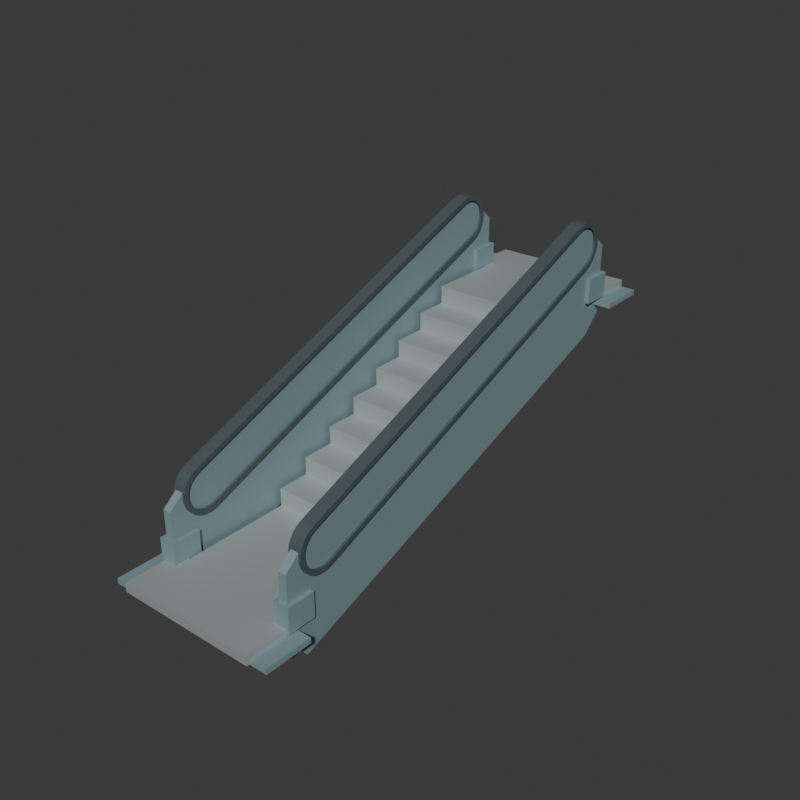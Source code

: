 # Source: source.blend  (saved by Blender 4.3.34; exported with 4.5.12 LTS)
import bpy
from mathutils import Matrix  # noqa: F401  (used for matrix-valued properties, if any)

bpy.ops.wm.read_factory_settings(use_empty=True)
scene = bpy.context.scene
scene.name = 'Scene'

# ---- collections
col_collection = bpy.data.collections.new('Collection'); scene.collection.children.link(col_collection)

# ---- materials (node trees are filled in below, after node groups)
mat_stepandenddeckmetal = bpy.data.materials.new('StepAndEndDeckMetal')
mat_stepandenddeckmetal.diffuse_color = (0.47, 0.51, 0.51, 1.0)
mat_opaquebalustradeblue = bpy.data.materials.new('OpaqueBalustradeBlue')
mat_opaquebalustradeblue.diffuse_color = (0.24, 0.36, 0.39, 1.0)
mat_wholeloophandraildark = bpy.data.materials.new('WholeLoopHandrailDark')
mat_wholeloophandraildark.diffuse_color = (0.075, 0.105, 0.11, 1.0)

# ---- material node trees
mat_stepandenddeckmetal.use_nodes = True; mat_stepandenddeckmetal.node_tree.nodes.clear()
_N = mat_stepandenddeckmetal.node_tree.nodes; _L = mat_stepandenddeckmetal.node_tree.links
n0 = _N.new('ShaderNodeBsdfPrincipled'); n0.name = 'Principled BSDF'; n0.location = (10, 300)
n0.inputs[0].default_value = (0.47, 0.51, 0.51, 1.0)
n0.inputs[1].default_value = 0.48
n0.inputs[2].default_value = 0.63
n1 = _N.new('ShaderNodeOutputMaterial'); n1.name = 'Material Output'; n1.location = (300, 300)
_L.new(n0.outputs[0], n1.inputs[0])
n1.is_active_output = True
mat_opaquebalustradeblue.use_nodes = True; mat_opaquebalustradeblue.node_tree.nodes.clear()
_N = mat_opaquebalustradeblue.node_tree.nodes; _L = mat_opaquebalustradeblue.node_tree.links
n0 = _N.new('ShaderNodeBsdfPrincipled'); n0.name = 'Principled BSDF'; n0.location = (10, 300)
n0.inputs[0].default_value = (0.24, 0.36, 0.39, 1.0)
n0.inputs[1].default_value = 0.25
n0.inputs[2].default_value = 0.67
n1 = _N.new('ShaderNodeOutputMaterial'); n1.name = 'Material Output'; n1.location = (300, 300)
_L.new(n0.outputs[0], n1.inputs[0])
n1.is_active_output = True
mat_wholeloophandraildark.use_nodes = True; mat_wholeloophandraildark.node_tree.nodes.clear()
_N = mat_wholeloophandraildark.node_tree.nodes; _L = mat_wholeloophandraildark.node_tree.links
n0 = _N.new('ShaderNodeBsdfPrincipled'); n0.name = 'Principled BSDF'; n0.location = (10, 300)
n0.inputs[0].default_value = (0.075, 0.105, 0.11, 1.0)
n0.inputs[1].default_value = 0.12
n0.inputs[2].default_value = 0.72
n1 = _N.new('ShaderNodeOutputMaterial'); n1.name = 'Material Output'; n1.location = (300, 300)
_L.new(n0.outputs[0], n1.inputs[0])
n1.is_active_output = True

# ---- world
world_world = bpy.data.worlds.new('World'); scene.world = world_world
world_world.use_nodes = True; world_world.node_tree.nodes.clear()
_N = world_world.node_tree.nodes; _L = world_world.node_tree.links
n0 = _N.new('ShaderNodeOutputWorld'); n0.name = 'World Output'; n0.location = (300, 300)
n1 = _N.new('ShaderNodeBackground'); n1.name = 'Background'; n1.location = (10, 300)
n1.inputs[0].default_value = (0.05088, 0.05088, 0.05088, 1.0)
_L.new(n1.outputs[0], n0.inputs[0])
n0.is_active_output = True
world_world.color = (0.05088, 0.05088, 0.05088)
world_world.sun_shadow_jitter_overblur = 0.0

# ---- meshes
me_wholecontinuoussteppedflightandreturnbeltmesh = bpy.data.meshes.new('WholeContinuousSteppedFlightAndReturnBeltMesh')
me_wholecontinuoussteppedflightandreturnbeltmesh.from_pydata([(-0.48, -1.75, 0.41), (-0.48, -1.12, 0.41), (-0.48, -0.84, 0.41), (-0.48, -0.84, 0.56), (-0.48, -0.56, 0.56), (-0.48, -0.56, 0.71), (-0.48, -0.28, 0.71), (-0.48, -0.28, 0.86), (-0.48, 0.0, 0.86), (-0.48, 0.0, 1.01), (-0.48, 0.28, 1.01), (-0.48, 0.28, 1.16), (-0.48, 0.56, 1.16), (-0.48, 0.56, 1.31), (-0.48, 0.84, 1.31), (-0.48, 0.84, 1.46), (-0.48, 1.12, 1.46), (-0.48, 1.12, 1.61), (-0.48, 1.75, 1.61), (-0.48, 1.86, 1.53), (-0.48, 1.9, 1.38), (-0.48, 1.83, 1.26), (-0.48, 1.7, 1.2), (-0.48, -1.7, 0.0), (-0.48, -1.83, 0.06), (-0.48, -1.9, 0.18), (-0.48, -1.86, 0.33), (0.48, -1.75, 0.41), (0.48, -1.12, 0.41), (0.48, -0.84, 0.41), (0.48, -0.84, 0.56), (0.48, -0.56, 0.56), (0.48, -0.56, 0.71), (0.48, -0.28, 0.71), (0.48, -0.28, 0.86), (0.48, 0.0, 0.86), (0.48, 0.0, 1.01), (0.48, 0.28, 1.01), (0.48, 0.28, 1.16), (0.48, 0.56, 1.16), (0.48, 0.56, 1.31), (0.48, 0.84, 1.31), (0.48, 0.84, 1.46), (0.48, 1.12, 1.46), (0.48, 1.12, 1.61), (0.48, 1.75, 1.61), (0.48, 1.86, 1.53), (0.48, 1.9, 1.38), (0.48, 1.83, 1.26), (0.48, 1.7, 1.2), (0.48, -1.7, 0.0), (0.48, -1.83, 0.06), (0.48, -1.9, 0.18), (0.48, -1.86, 0.33), (-0.48, -1.739, 0.375), (-0.48, -1.12, 0.375), (-0.48, -0.805, 0.375), (-0.48, -0.805, 0.525), (-0.48, -0.525, 0.525), (-0.48, -0.525, 0.675), (-0.48, -0.245, 0.675), (-0.48, -0.245, 0.825), (-0.48, 0.035, 0.825), (-0.48, 0.035, 0.975), (-0.48, 0.315, 0.975), (-0.48, 0.315, 1.125), (-0.48, 0.595, 1.125), (-0.48, 0.595, 1.275), (-0.48, 0.875, 1.275), (-0.48, 0.875, 1.425), (-0.48, 1.155, 1.425), (-0.48, 1.155, 1.575), (-0.48, 1.739, 1.575), (-0.48, 1.829, 1.509), (-0.48, 1.862, 1.385), (-0.48, 1.805, 1.287), (-0.48, 1.687, 1.232), (-0.48, -1.698, 0.03774), (-0.48, -1.805, 0.08716), (-0.48, -1.862, 0.1851), (-0.48, -1.829, 0.309), (0.48, -1.739, 0.375), (0.48, -1.12, 0.375), (0.48, -0.805, 0.375), (0.48, -0.805, 0.525), (0.48, -0.525, 0.525), (0.48, -0.525, 0.675), (0.48, -0.245, 0.675), (0.48, -0.245, 0.825), (0.48, 0.035, 0.825), (0.48, 0.035, 0.975), (0.48, 0.315, 0.975), (0.48, 0.315, 1.125), (0.48, 0.595, 1.125), (0.48, 0.595, 1.275), (0.48, 0.875, 1.275), (0.48, 0.875, 1.425), (0.48, 1.155, 1.425), (0.48, 1.155, 1.575), (0.48, 1.739, 1.575), (0.48, 1.829, 1.509), (0.48, 1.862, 1.385), (0.48, 1.805, 1.287), (0.48, 1.687, 1.232), (0.48, -1.698, 0.03774), (0.48, -1.805, 0.08716), (0.48, -1.862, 0.1851), (0.48, -1.829, 0.309)], [], [(0, 28, 1), (0, 27, 28), (54, 82, 81), (54, 55, 82), (0, 55, 54), (0, 1, 55), (27, 82, 28), (27, 81, 82), (1, 29, 2), (1, 28, 29), (55, 83, 82), (55, 56, 83), (1, 56, 55), (1, 2, 56), (28, 83, 29), (28, 82, 83), (2, 30, 3), (2, 29, 30), (56, 84, 83), (56, 57, 84), (2, 57, 56), (2, 3, 57), (29, 84, 30), (29, 83, 84), (3, 31, 4), (3, 30, 31), (57, 85, 84), (57, 58, 85), (3, 58, 57), (3, 4, 58), (30, 85, 31), (30, 84, 85), (4, 32, 5), (4, 31, 32), (58, 86, 85), (58, 59, 86), (4, 59, 58), (4, 5, 59), (31, 86, 32), (31, 85, 86), (5, 33, 6), (5, 32, 33), (59, 87, 86), (59, 60, 87), (5, 60, 59), (5, 6, 60), (32, 87, 33), (32, 86, 87), (6, 34, 7), (6, 33, 34), (60, 88, 87), (60, 61, 88), (6, 61, 60), (6, 7, 61), (33, 88, 34), (33, 87, 88), (7, 35, 8), (7, 34, 35), (61, 89, 88), (61, 62, 89), (7, 62, 61), (7, 8, 62), (34, 89, 35), (34, 88, 89), (8, 36, 9), (8, 35, 36), (62, 90, 89), (62, 63, 90), (8, 63, 62), (8, 9, 63), (35, 90, 36), (35, 89, 90), (9, 37, 10), (9, 36, 37), (63, 91, 90), (63, 64, 91), (9, 64, 63), (9, 10, 64), (36, 91, 37), (36, 90, 91), (10, 38, 11), (10, 37, 38), (64, 92, 91), (64, 65, 92), (10, 65, 64), (10, 11, 65), (37, 92, 38), (37, 91, 92), (11, 39, 12), (11, 38, 39), (65, 93, 92), (65, 66, 93), (11, 66, 65), (11, 12, 66), (38, 93, 39), (38, 92, 93), (12, 40, 13), (12, 39, 40), (66, 94, 93), (66, 67, 94), (12, 67, 66), (12, 13, 67), (39, 94, 40), (39, 93, 94), (13, 41, 14), (13, 40, 41), (67, 95, 94), (67, 68, 95), (13, 68, 67), (13, 14, 68), (40, 95, 41), (40, 94, 95), (14, 42, 15), (14, 41, 42), (68, 96, 95), (68, 69, 96), (14, 69, 68), (14, 15, 69), (41, 96, 42), (41, 95, 96), (15, 43, 16), (15, 42, 43), (69, 97, 96), (69, 70, 97), (15, 70, 69), (15, 16, 70), (42, 97, 43), (42, 96, 97), (16, 44, 17), (16, 43, 44), (70, 98, 97), (70, 71, 98), (16, 71, 70), (16, 17, 71), (43, 98, 44), (43, 97, 98), (17, 45, 18), (17, 44, 45), (71, 99, 98), (71, 72, 99), (17, 72, 71), (17, 18, 72), (44, 99, 45), (44, 98, 99), (18, 46, 19), (18, 45, 46), (72, 100, 99), (72, 73, 100), (18, 73, 72), (18, 19, 73), (45, 100, 46), (45, 99, 100), (19, 47, 20), (19, 46, 47), (73, 101, 100), (73, 74, 101), (19, 74, 73), (19, 20, 74), (46, 101, 47), (46, 100, 101), (20, 48, 21), (20, 47, 48), (74, 102, 101), (74, 75, 102), (20, 75, 74), (20, 21, 75), (47, 102, 48), (47, 101, 102), (21, 49, 22), (21, 48, 49), (75, 103, 102), (75, 76, 103), (21, 76, 75), (21, 22, 76), (48, 103, 49), (48, 102, 103), (22, 50, 23), (22, 49, 50), (76, 104, 103), (76, 77, 104), (22, 77, 76), (22, 23, 77), (49, 104, 50), (49, 103, 104), (23, 51, 24), (23, 50, 51), (77, 105, 104), (77, 78, 105), (23, 78, 77), (23, 24, 78), (50, 105, 51), (50, 104, 105), (24, 52, 25), (24, 51, 52), (78, 106, 105), (78, 79, 106), (24, 79, 78), (24, 25, 79), (51, 106, 52), (51, 105, 106), (25, 53, 26), (25, 52, 53), (79, 107, 106), (79, 80, 107), (25, 80, 79), (25, 26, 80), (52, 107, 53), (52, 106, 107), (26, 27, 0), (26, 53, 27), (80, 81, 107), (80, 54, 81), (26, 54, 80), (26, 0, 54), (53, 81, 27), (53, 107, 81)])
me_wholecontinuoussteppedflightandreturnbeltmesh.materials.append(mat_stepandenddeckmetal)
me_wholecontinuoussteppedflightandreturnbeltmesh.materials.append(mat_opaquebalustradeblue)
me_wholecontinuoussteppedflightandreturnbeltmesh.materials.append(mat_wholeloophandraildark)
me_wholecontinuoussteppedflightandreturnbeltmesh.update()
me_wholestationarylowerlandingmesh = bpy.data.meshes.new('WholeStationaryLowerLandingMesh')
me_wholestationarylowerlandingmesh.from_pydata([(-0.6, -2.22, 0.335), (0.6, -2.22, 0.335), (-0.6, -1.75, 0.335), (0.6, -1.75, 0.335), (-0.6, -2.22, 0.41), (0.6, -2.22, 0.41), (-0.6, -1.75, 0.41), (0.6, -1.75, 0.41)], [], [(0, 2, 3), (0, 3, 1), (4, 5, 7), (4, 7, 6), (0, 1, 5), (0, 5, 4), (2, 6, 7), (2, 7, 3), (0, 4, 6), (0, 6, 2), (1, 3, 7), (1, 7, 5)])
me_wholestationarylowerlandingmesh.materials.append(mat_stepandenddeckmetal)
me_wholestationarylowerlandingmesh.materials.append(mat_opaquebalustradeblue)
me_wholestationarylowerlandingmesh.materials.append(mat_wholeloophandraildark)
me_wholestationarylowerlandingmesh.update()
me_lowerlandingmountingflange__1mesh = bpy.data.meshes.new('LowerLandingMountingFlange_-1Mesh')
me_lowerlandingmountingflange__1mesh.from_pydata([(-0.74, -2.185, 0.32), (-0.58, -2.185, 0.32), (-0.74, -1.785, 0.32), (-0.58, -1.785, 0.32), (-0.74, -2.185, 0.365), (-0.58, -2.185, 0.365), (-0.74, -1.785, 0.365), (-0.58, -1.785, 0.365)], [], [(0, 2, 3), (0, 3, 1), (4, 5, 7), (4, 7, 6), (0, 1, 5), (0, 5, 4), (2, 6, 7), (2, 7, 3), (0, 4, 6), (0, 6, 2), (1, 3, 7), (1, 7, 5)])
me_lowerlandingmountingflange__1mesh.polygons.foreach_set('material_index', [1, 1, 1, 1, 1, 1, 1, 1, 1, 1, 1, 1])
me_lowerlandingmountingflange__1mesh.materials.append(mat_stepandenddeckmetal)
me_lowerlandingmountingflange__1mesh.materials.append(mat_opaquebalustradeblue)
me_lowerlandingmountingflange__1mesh.materials.append(mat_wholeloophandraildark)
me_lowerlandingmountingflange__1mesh.update()
me_lowerlandingmountingflange_1mesh = bpy.data.meshes.new('LowerLandingMountingFlange_1Mesh')
me_lowerlandingmountingflange_1mesh.from_pydata([(0.58, -2.185, 0.32), (0.74, -2.185, 0.32), (0.58, -1.785, 0.32), (0.74, -1.785, 0.32), (0.58, -2.185, 0.365), (0.74, -2.185, 0.365), (0.58, -1.785, 0.365), (0.74, -1.785, 0.365)], [], [(0, 2, 3), (0, 3, 1), (4, 5, 7), (4, 7, 6), (0, 1, 5), (0, 5, 4), (2, 6, 7), (2, 7, 3), (0, 4, 6), (0, 6, 2), (1, 3, 7), (1, 7, 5)])
me_lowerlandingmountingflange_1mesh.polygons.foreach_set('material_index', [1, 1, 1, 1, 1, 1, 1, 1, 1, 1, 1, 1])
me_lowerlandingmountingflange_1mesh.materials.append(mat_stepandenddeckmetal)
me_lowerlandingmountingflange_1mesh.materials.append(mat_opaquebalustradeblue)
me_lowerlandingmountingflange_1mesh.materials.append(mat_wholeloophandraildark)
me_lowerlandingmountingflange_1mesh.update()
me_wholestationaryupperlandingmesh = bpy.data.meshes.new('WholeStationaryUpperLandingMesh')
me_wholestationaryupperlandingmesh.from_pydata([(-0.6, 1.75, 1.535), (0.6, 1.75, 1.535), (-0.6, 2.22, 1.535), (0.6, 2.22, 1.535), (-0.6, 1.75, 1.61), (0.6, 1.75, 1.61), (-0.6, 2.22, 1.61), (0.6, 2.22, 1.61)], [], [(0, 2, 3), (0, 3, 1), (4, 5, 7), (4, 7, 6), (0, 1, 5), (0, 5, 4), (2, 6, 7), (2, 7, 3), (0, 4, 6), (0, 6, 2), (1, 3, 7), (1, 7, 5)])
me_wholestationaryupperlandingmesh.materials.append(mat_stepandenddeckmetal)
me_wholestationaryupperlandingmesh.materials.append(mat_opaquebalustradeblue)
me_wholestationaryupperlandingmesh.materials.append(mat_wholeloophandraildark)
me_wholestationaryupperlandingmesh.update()
me_upperlandingmountingflange__1mesh = bpy.data.meshes.new('UpperLandingMountingFlange_-1Mesh')
me_upperlandingmountingflange__1mesh.from_pydata([(-0.74, 1.785, 1.52), (-0.58, 1.785, 1.52), (-0.74, 2.185, 1.52), (-0.58, 2.185, 1.52), (-0.74, 1.785, 1.565), (-0.58, 1.785, 1.565), (-0.74, 2.185, 1.565), (-0.58, 2.185, 1.565)], [], [(0, 2, 3), (0, 3, 1), (4, 5, 7), (4, 7, 6), (0, 1, 5), (0, 5, 4), (2, 6, 7), (2, 7, 3), (0, 4, 6), (0, 6, 2), (1, 3, 7), (1, 7, 5)])
me_upperlandingmountingflange__1mesh.polygons.foreach_set('material_index', [1, 1, 1, 1, 1, 1, 1, 1, 1, 1, 1, 1])
me_upperlandingmountingflange__1mesh.materials.append(mat_stepandenddeckmetal)
me_upperlandingmountingflange__1mesh.materials.append(mat_opaquebalustradeblue)
me_upperlandingmountingflange__1mesh.materials.append(mat_wholeloophandraildark)
me_upperlandingmountingflange__1mesh.update()
me_upperlandingmountingflange_1mesh = bpy.data.meshes.new('UpperLandingMountingFlange_1Mesh')
me_upperlandingmountingflange_1mesh.from_pydata([(0.58, 1.785, 1.52), (0.74, 1.785, 1.52), (0.58, 2.185, 1.52), (0.74, 2.185, 1.52), (0.58, 1.785, 1.565), (0.74, 1.785, 1.565), (0.58, 2.185, 1.565), (0.74, 2.185, 1.565)], [], [(0, 2, 3), (0, 3, 1), (4, 5, 7), (4, 7, 6), (0, 1, 5), (0, 5, 4), (2, 6, 7), (2, 7, 3), (0, 4, 6), (0, 6, 2), (1, 3, 7), (1, 7, 5)])
me_upperlandingmountingflange_1mesh.polygons.foreach_set('material_index', [1, 1, 1, 1, 1, 1, 1, 1, 1, 1, 1, 1])
me_upperlandingmountingflange_1mesh.materials.append(mat_stepandenddeckmetal)
me_upperlandingmountingflange_1mesh.materials.append(mat_opaquebalustradeblue)
me_upperlandingmountingflange_1mesh.materials.append(mat_wholeloophandraildark)
me_upperlandingmountingflange_1mesh.update()
me_wholeopaquebalustrade__1mesh = bpy.data.meshes.new('WholeOpaqueBalustrade_-1Mesh')
me_wholeopaquebalustrade__1mesh.from_pydata([(-0.595, -1.68, 0.08), (-0.595, 1.68, 1.28), (-0.595, 1.84, 1.44), (-0.595, 1.84, 2.02), (-0.595, 1.56, 2.26), (-0.595, -1.56, 1.06), (-0.595, -1.84, 0.82), (-0.595, -1.84, 0.26), (-0.525, -1.68, 0.08), (-0.525, 1.68, 1.28), (-0.525, 1.84, 1.44), (-0.525, 1.84, 2.02), (-0.525, 1.56, 2.26), (-0.525, -1.56, 1.06), (-0.525, -1.84, 0.82), (-0.525, -1.84, 0.26)], [], [(7, 1, 0), (9, 15, 8), (7, 2, 1), (10, 15, 9), (7, 3, 2), (11, 15, 10), (7, 4, 3), (12, 15, 11), (7, 5, 4), (13, 15, 12), (5, 7, 6), (15, 13, 14), (0, 1, 9), (0, 9, 8), (1, 2, 10), (1, 10, 9), (2, 3, 11), (2, 11, 10), (3, 4, 12), (3, 12, 11), (4, 5, 13), (4, 13, 12), (5, 6, 14), (5, 14, 13), (6, 7, 15), (6, 15, 14), (7, 0, 8), (7, 8, 15)])
me_wholeopaquebalustrade__1mesh.polygons.foreach_set('material_index', [1, 1, 1, 1, 1, 1, 1, 1, 1, 1, 1, 1, 1, 1, 1, 1, 1, 1, 1, 1, 1, 1, 1, 1, 1, 1, 1, 1])
me_wholeopaquebalustrade__1mesh.materials.append(mat_stepandenddeckmetal)
me_wholeopaquebalustrade__1mesh.materials.append(mat_opaquebalustradeblue)
me_wholeopaquebalustrade__1mesh.materials.append(mat_wholeloophandraildark)
me_wholeopaquebalustrade__1mesh.update()
me_wholeclosedreturnhandrail__1mesh = bpy.data.meshes.new('WholeClosedReturnHandrail_-1Mesh')
me_wholeclosedreturnhandrail__1mesh.from_pydata([(-0.615, -1.595, 1.071), (-0.615, -1.642, 1.045), (-0.615, -1.681, 1.008), (-0.615, -1.708, 0.9616), (-0.615, -1.723, 0.9102), (-0.615, -1.724, 0.8566), (-0.615, -1.711, 0.8047), (-0.615, -1.685, 0.7579), (-0.615, -1.648, 0.7195), (-0.615, -1.602, 0.6919), (-0.615, -1.55, 0.6772), (-0.615, -1.497, 0.6763), (-0.615, -1.445, 0.6893), (-0.615, 1.595, 1.889), (-0.615, 1.642, 1.915), (-0.615, 1.681, 1.952), (-0.615, 1.708, 1.998), (-0.615, 1.723, 2.05), (-0.615, 1.724, 2.103), (-0.615, 1.711, 2.155), (-0.615, 1.685, 2.202), (-0.615, 1.648, 2.241), (-0.615, 1.602, 2.268), (-0.615, 1.55, 2.283), (-0.615, 1.497, 2.284), (-0.615, 1.445, 2.271), (-0.505, -1.595, 1.071), (-0.505, -1.642, 1.045), (-0.505, -1.681, 1.008), (-0.505, -1.708, 0.9616), (-0.505, -1.723, 0.9102), (-0.505, -1.724, 0.8566), (-0.505, -1.711, 0.8047), (-0.505, -1.685, 0.7579), (-0.505, -1.648, 0.7195), (-0.505, -1.602, 0.6919), (-0.505, -1.55, 0.6772), (-0.505, -1.497, 0.6763), (-0.505, -1.445, 0.6893), (-0.505, 1.595, 1.889), (-0.505, 1.642, 1.915), (-0.505, 1.681, 1.952), (-0.505, 1.708, 1.998), (-0.505, 1.723, 2.05), (-0.505, 1.724, 2.103), (-0.505, 1.711, 2.155), (-0.505, 1.685, 2.202), (-0.505, 1.648, 2.241), (-0.505, 1.602, 2.268), (-0.505, 1.55, 2.283), (-0.505, 1.497, 2.284), (-0.505, 1.445, 2.271), (-0.615, -1.581, 1.033), (-0.615, -1.618, 1.013), (-0.615, -1.649, 0.9826), (-0.615, -1.671, 0.9457), (-0.615, -1.683, 0.9043), (-0.615, -1.684, 0.8612), (-0.615, -1.673, 0.8194), (-0.615, -1.653, 0.7818), (-0.615, -1.623, 0.7508), (-0.615, -1.586, 0.7286), (-0.615, -1.544, 0.7168), (-0.615, -1.501, 0.7161), (-0.615, -1.459, 0.7265), (-0.615, 1.581, 1.927), (-0.615, 1.618, 1.947), (-0.615, 1.649, 1.977), (-0.615, 1.671, 2.014), (-0.615, 1.683, 2.056), (-0.615, 1.684, 2.099), (-0.615, 1.673, 2.141), (-0.615, 1.653, 2.178), (-0.615, 1.623, 2.209), (-0.615, 1.586, 2.231), (-0.615, 1.544, 2.243), (-0.615, 1.501, 2.244), (-0.615, 1.459, 2.233), (-0.505, -1.581, 1.033), (-0.505, -1.618, 1.013), (-0.505, -1.649, 0.9826), (-0.505, -1.671, 0.9457), (-0.505, -1.683, 0.9043), (-0.505, -1.684, 0.8612), (-0.505, -1.673, 0.8194), (-0.505, -1.653, 0.7818), (-0.505, -1.623, 0.7508), (-0.505, -1.586, 0.7286), (-0.505, -1.544, 0.7168), (-0.505, -1.501, 0.7161), (-0.505, -1.459, 0.7265), (-0.505, 1.581, 1.927), (-0.505, 1.618, 1.947), (-0.505, 1.649, 1.977), (-0.505, 1.671, 2.014), (-0.505, 1.683, 2.056), (-0.505, 1.684, 2.099), (-0.505, 1.673, 2.141), (-0.505, 1.653, 2.178), (-0.505, 1.623, 2.209), (-0.505, 1.586, 2.231), (-0.505, 1.544, 2.243), (-0.505, 1.501, 2.244), (-0.505, 1.459, 2.233)], [], [(0, 1, 27), (0, 27, 26), (52, 78, 79), (52, 79, 53), (0, 52, 53), (0, 53, 1), (26, 27, 79), (26, 79, 78), (1, 2, 28), (1, 28, 27), (53, 79, 80), (53, 80, 54), (1, 53, 54), (1, 54, 2), (27, 28, 80), (27, 80, 79), (2, 3, 29), (2, 29, 28), (54, 80, 81), (54, 81, 55), (2, 54, 55), (2, 55, 3), (28, 29, 81), (28, 81, 80), (3, 4, 30), (3, 30, 29), (55, 81, 82), (55, 82, 56), (3, 55, 56), (3, 56, 4), (29, 30, 82), (29, 82, 81), (4, 5, 31), (4, 31, 30), (56, 82, 83), (56, 83, 57), (4, 56, 57), (4, 57, 5), (30, 31, 83), (30, 83, 82), (5, 6, 32), (5, 32, 31), (57, 83, 84), (57, 84, 58), (5, 57, 58), (5, 58, 6), (31, 32, 84), (31, 84, 83), (6, 7, 33), (6, 33, 32), (58, 84, 85), (58, 85, 59), (6, 58, 59), (6, 59, 7), (32, 33, 85), (32, 85, 84), (7, 8, 34), (7, 34, 33), (59, 85, 86), (59, 86, 60), (7, 59, 60), (7, 60, 8), (33, 34, 86), (33, 86, 85), (8, 9, 35), (8, 35, 34), (60, 86, 87), (60, 87, 61), (8, 60, 61), (8, 61, 9), (34, 35, 87), (34, 87, 86), (9, 10, 36), (9, 36, 35), (61, 87, 88), (61, 88, 62), (9, 61, 62), (9, 62, 10), (35, 36, 88), (35, 88, 87), (10, 11, 37), (10, 37, 36), (62, 88, 89), (62, 89, 63), (10, 62, 63), (10, 63, 11), (36, 37, 89), (36, 89, 88), (11, 12, 38), (11, 38, 37), (63, 89, 90), (63, 90, 64), (11, 63, 64), (11, 64, 12), (37, 38, 90), (37, 90, 89), (12, 13, 39), (12, 39, 38), (64, 90, 91), (64, 91, 65), (12, 64, 65), (12, 65, 13), (38, 39, 91), (38, 91, 90), (13, 14, 40), (13, 40, 39), (65, 91, 92), (65, 92, 66), (13, 65, 66), (13, 66, 14), (39, 40, 92), (39, 92, 91), (14, 15, 41), (14, 41, 40), (66, 92, 93), (66, 93, 67), (14, 66, 67), (14, 67, 15), (40, 41, 93), (40, 93, 92), (15, 16, 42), (15, 42, 41), (67, 93, 94), (67, 94, 68), (15, 67, 68), (15, 68, 16), (41, 42, 94), (41, 94, 93), (16, 17, 43), (16, 43, 42), (68, 94, 95), (68, 95, 69), (16, 68, 69), (16, 69, 17), (42, 43, 95), (42, 95, 94), (17, 18, 44), (17, 44, 43), (69, 95, 96), (69, 96, 70), (17, 69, 70), (17, 70, 18), (43, 44, 96), (43, 96, 95), (18, 19, 45), (18, 45, 44), (70, 96, 97), (70, 97, 71), (18, 70, 71), (18, 71, 19), (44, 45, 97), (44, 97, 96), (19, 20, 46), (19, 46, 45), (71, 97, 98), (71, 98, 72), (19, 71, 72), (19, 72, 20), (45, 46, 98), (45, 98, 97), (20, 21, 47), (20, 47, 46), (72, 98, 99), (72, 99, 73), (20, 72, 73), (20, 73, 21), (46, 47, 99), (46, 99, 98), (21, 22, 48), (21, 48, 47), (73, 99, 100), (73, 100, 74), (21, 73, 74), (21, 74, 22), (47, 48, 100), (47, 100, 99), (22, 23, 49), (22, 49, 48), (74, 100, 101), (74, 101, 75), (22, 74, 75), (22, 75, 23), (48, 49, 101), (48, 101, 100), (23, 24, 50), (23, 50, 49), (75, 101, 102), (75, 102, 76), (23, 75, 76), (23, 76, 24), (49, 50, 102), (49, 102, 101), (24, 25, 51), (24, 51, 50), (76, 102, 103), (76, 103, 77), (24, 76, 77), (24, 77, 25), (50, 51, 103), (50, 103, 102), (25, 0, 26), (25, 26, 51), (77, 103, 78), (77, 78, 52), (25, 77, 52), (25, 52, 0), (51, 26, 78), (51, 78, 103)])
me_wholeclosedreturnhandrail__1mesh.polygons.foreach_set('material_index', [2, 2, 2, 2, 2, 2, 2, 2, 2, 2, 2, 2, 2, 2, 2, 2, 2, 2, 2, 2, 2, 2, 2, 2, 2, 2, 2, 2, 2, 2, 2, 2, 2, 2, 2, 2, 2, 2, 2, 2, 2, 2, 2, 2, 2, 2, 2, 2, 2, 2, 2, 2, 2, 2, 2, 2, 2, 2, 2, 2, 2, 2, 2, 2, 2, 2, 2, 2, 2, 2, 2, 2, 2, 2, 2, 2, 2, 2, 2, 2, 2, 2, 2, 2, 2, 2, 2, 2, 2, 2, 2, 2, 2, 2, 2, 2, 2, 2, 2, 2, 2, 2, 2, 2, 2, 2, 2, 2, 2, 2, 2, 2, 2, 2, 2, 2, 2, 2, 2, 2, 2, 2, 2, 2, 2, 2, 2, 2, 2, 2, 2, 2, 2, 2, 2, 2, 2, 2, 2, 2, 2, 2, 2, 2, 2, 2, 2, 2, 2, 2, 2, 2, 2, 2, 2, 2, 2, 2, 2, 2, 2, 2, 2, 2, 2, 2, 2, 2, 2, 2, 2, 2, 2, 2, 2, 2, 2, 2, 2, 2, 2, 2, 2, 2, 2, 2, 2, 2, 2, 2, 2, 2, 2, 2, 2, 2, 2, 2, 2, 2, 2, 2, 2, 2, 2, 2, 2, 2])
me_wholeclosedreturnhandrail__1mesh.materials.append(mat_stepandenddeckmetal)
me_wholeclosedreturnhandrail__1mesh.materials.append(mat_opaquebalustradeblue)
me_wholeclosedreturnhandrail__1mesh.materials.append(mat_wholeloophandraildark)
me_wholeclosedreturnhandrail__1mesh.update()
me_wholehandrailentryhousing__1lowermesh = bpy.data.meshes.new('WholeHandrailEntryHousing_-1LowerMesh')
me_wholehandrailentryhousing__1lowermesh.from_pydata([(-0.63, -1.87, 0.38), (-0.49, -1.87, 0.38), (-0.63, -1.63, 0.38), (-0.49, -1.63, 0.38), (-0.63, -1.87, 0.59), (-0.49, -1.87, 0.59), (-0.63, -1.63, 0.59), (-0.49, -1.63, 0.59)], [], [(0, 2, 3), (0, 3, 1), (4, 5, 7), (4, 7, 6), (0, 1, 5), (0, 5, 4), (2, 6, 7), (2, 7, 3), (0, 4, 6), (0, 6, 2), (1, 3, 7), (1, 7, 5)])
me_wholehandrailentryhousing__1lowermesh.polygons.foreach_set('material_index', [1, 1, 1, 1, 1, 1, 1, 1, 1, 1, 1, 1])
me_wholehandrailentryhousing__1lowermesh.materials.append(mat_stepandenddeckmetal)
me_wholehandrailentryhousing__1lowermesh.materials.append(mat_opaquebalustradeblue)
me_wholehandrailentryhousing__1lowermesh.materials.append(mat_wholeloophandraildark)
me_wholehandrailentryhousing__1lowermesh.update()
me_wholehandrailentryhousing__1uppermesh = bpy.data.meshes.new('WholeHandrailEntryHousing_-1UpperMesh')
me_wholehandrailentryhousing__1uppermesh.from_pydata([(-0.63, 1.63, 1.58), (-0.49, 1.63, 1.58), (-0.63, 1.87, 1.58), (-0.49, 1.87, 1.58), (-0.63, 1.63, 1.79), (-0.49, 1.63, 1.79), (-0.63, 1.87, 1.79), (-0.49, 1.87, 1.79)], [], [(0, 2, 3), (0, 3, 1), (4, 5, 7), (4, 7, 6), (0, 1, 5), (0, 5, 4), (2, 6, 7), (2, 7, 3), (0, 4, 6), (0, 6, 2), (1, 3, 7), (1, 7, 5)])
me_wholehandrailentryhousing__1uppermesh.polygons.foreach_set('material_index', [1, 1, 1, 1, 1, 1, 1, 1, 1, 1, 1, 1])
me_wholehandrailentryhousing__1uppermesh.materials.append(mat_stepandenddeckmetal)
me_wholehandrailentryhousing__1uppermesh.materials.append(mat_opaquebalustradeblue)
me_wholehandrailentryhousing__1uppermesh.materials.append(mat_wholeloophandraildark)
me_wholehandrailentryhousing__1uppermesh.update()
me_wholeopaquebalustrade_1mesh = bpy.data.meshes.new('WholeOpaqueBalustrade_1Mesh')
me_wholeopaquebalustrade_1mesh.from_pydata([(0.525, -1.68, 0.08), (0.525, 1.68, 1.28), (0.525, 1.84, 1.44), (0.525, 1.84, 2.02), (0.525, 1.56, 2.26), (0.525, -1.56, 1.06), (0.525, -1.84, 0.82), (0.525, -1.84, 0.26), (0.595, -1.68, 0.08), (0.595, 1.68, 1.28), (0.595, 1.84, 1.44), (0.595, 1.84, 2.02), (0.595, 1.56, 2.26), (0.595, -1.56, 1.06), (0.595, -1.84, 0.82), (0.595, -1.84, 0.26)], [], [(7, 1, 0), (9, 15, 8), (7, 2, 1), (10, 15, 9), (7, 3, 2), (11, 15, 10), (7, 4, 3), (12, 15, 11), (7, 5, 4), (13, 15, 12), (5, 7, 6), (15, 13, 14), (0, 1, 9), (0, 9, 8), (1, 2, 10), (1, 10, 9), (2, 3, 11), (2, 11, 10), (3, 4, 12), (3, 12, 11), (4, 5, 13), (4, 13, 12), (5, 6, 14), (5, 14, 13), (6, 7, 15), (6, 15, 14), (7, 0, 8), (7, 8, 15)])
me_wholeopaquebalustrade_1mesh.polygons.foreach_set('material_index', [1, 1, 1, 1, 1, 1, 1, 1, 1, 1, 1, 1, 1, 1, 1, 1, 1, 1, 1, 1, 1, 1, 1, 1, 1, 1, 1, 1])
me_wholeopaquebalustrade_1mesh.materials.append(mat_stepandenddeckmetal)
me_wholeopaquebalustrade_1mesh.materials.append(mat_opaquebalustradeblue)
me_wholeopaquebalustrade_1mesh.materials.append(mat_wholeloophandraildark)
me_wholeopaquebalustrade_1mesh.update()
me_wholeclosedreturnhandrail_1mesh = bpy.data.meshes.new('WholeClosedReturnHandrail_1Mesh')
me_wholeclosedreturnhandrail_1mesh.from_pydata([(0.505, -1.595, 1.071), (0.505, -1.642, 1.045), (0.505, -1.681, 1.008), (0.505, -1.708, 0.9616), (0.505, -1.723, 0.9102), (0.505, -1.724, 0.8566), (0.505, -1.711, 0.8047), (0.505, -1.685, 0.7579), (0.505, -1.648, 0.7195), (0.505, -1.602, 0.6919), (0.505, -1.55, 0.6772), (0.505, -1.497, 0.6763), (0.505, -1.445, 0.6893), (0.505, 1.595, 1.889), (0.505, 1.642, 1.915), (0.505, 1.681, 1.952), (0.505, 1.708, 1.998), (0.505, 1.723, 2.05), (0.505, 1.724, 2.103), (0.505, 1.711, 2.155), (0.505, 1.685, 2.202), (0.505, 1.648, 2.241), (0.505, 1.602, 2.268), (0.505, 1.55, 2.283), (0.505, 1.497, 2.284), (0.505, 1.445, 2.271), (0.615, -1.595, 1.071), (0.615, -1.642, 1.045), (0.615, -1.681, 1.008), (0.615, -1.708, 0.9616), (0.615, -1.723, 0.9102), (0.615, -1.724, 0.8566), (0.615, -1.711, 0.8047), (0.615, -1.685, 0.7579), (0.615, -1.648, 0.7195), (0.615, -1.602, 0.6919), (0.615, -1.55, 0.6772), (0.615, -1.497, 0.6763), (0.615, -1.445, 0.6893), (0.615, 1.595, 1.889), (0.615, 1.642, 1.915), (0.615, 1.681, 1.952), (0.615, 1.708, 1.998), (0.615, 1.723, 2.05), (0.615, 1.724, 2.103), (0.615, 1.711, 2.155), (0.615, 1.685, 2.202), (0.615, 1.648, 2.241), (0.615, 1.602, 2.268), (0.615, 1.55, 2.283), (0.615, 1.497, 2.284), (0.615, 1.445, 2.271), (0.505, -1.581, 1.033), (0.505, -1.618, 1.013), (0.505, -1.649, 0.9826), (0.505, -1.671, 0.9457), (0.505, -1.683, 0.9043), (0.505, -1.684, 0.8612), (0.505, -1.673, 0.8194), (0.505, -1.653, 0.7818), (0.505, -1.623, 0.7508), (0.505, -1.586, 0.7286), (0.505, -1.544, 0.7168), (0.505, -1.501, 0.7161), (0.505, -1.459, 0.7265), (0.505, 1.581, 1.927), (0.505, 1.618, 1.947), (0.505, 1.649, 1.977), (0.505, 1.671, 2.014), (0.505, 1.683, 2.056), (0.505, 1.684, 2.099), (0.505, 1.673, 2.141), (0.505, 1.653, 2.178), (0.505, 1.623, 2.209), (0.505, 1.586, 2.231), (0.505, 1.544, 2.243), (0.505, 1.501, 2.244), (0.505, 1.459, 2.233), (0.615, -1.581, 1.033), (0.615, -1.618, 1.013), (0.615, -1.649, 0.9826), (0.615, -1.671, 0.9457), (0.615, -1.683, 0.9043), (0.615, -1.684, 0.8612), (0.615, -1.673, 0.8194), (0.615, -1.653, 0.7818), (0.615, -1.623, 0.7508), (0.615, -1.586, 0.7286), (0.615, -1.544, 0.7168), (0.615, -1.501, 0.7161), (0.615, -1.459, 0.7265), (0.615, 1.581, 1.927), (0.615, 1.618, 1.947), (0.615, 1.649, 1.977), (0.615, 1.671, 2.014), (0.615, 1.683, 2.056), (0.615, 1.684, 2.099), (0.615, 1.673, 2.141), (0.615, 1.653, 2.178), (0.615, 1.623, 2.209), (0.615, 1.586, 2.231), (0.615, 1.544, 2.243), (0.615, 1.501, 2.244), (0.615, 1.459, 2.233)], [], [(0, 1, 27), (0, 27, 26), (52, 78, 79), (52, 79, 53), (0, 52, 53), (0, 53, 1), (26, 27, 79), (26, 79, 78), (1, 2, 28), (1, 28, 27), (53, 79, 80), (53, 80, 54), (1, 53, 54), (1, 54, 2), (27, 28, 80), (27, 80, 79), (2, 3, 29), (2, 29, 28), (54, 80, 81), (54, 81, 55), (2, 54, 55), (2, 55, 3), (28, 29, 81), (28, 81, 80), (3, 4, 30), (3, 30, 29), (55, 81, 82), (55, 82, 56), (3, 55, 56), (3, 56, 4), (29, 30, 82), (29, 82, 81), (4, 5, 31), (4, 31, 30), (56, 82, 83), (56, 83, 57), (4, 56, 57), (4, 57, 5), (30, 31, 83), (30, 83, 82), (5, 6, 32), (5, 32, 31), (57, 83, 84), (57, 84, 58), (5, 57, 58), (5, 58, 6), (31, 32, 84), (31, 84, 83), (6, 7, 33), (6, 33, 32), (58, 84, 85), (58, 85, 59), (6, 58, 59), (6, 59, 7), (32, 33, 85), (32, 85, 84), (7, 8, 34), (7, 34, 33), (59, 85, 86), (59, 86, 60), (7, 59, 60), (7, 60, 8), (33, 34, 86), (33, 86, 85), (8, 9, 35), (8, 35, 34), (60, 86, 87), (60, 87, 61), (8, 60, 61), (8, 61, 9), (34, 35, 87), (34, 87, 86), (9, 10, 36), (9, 36, 35), (61, 87, 88), (61, 88, 62), (9, 61, 62), (9, 62, 10), (35, 36, 88), (35, 88, 87), (10, 11, 37), (10, 37, 36), (62, 88, 89), (62, 89, 63), (10, 62, 63), (10, 63, 11), (36, 37, 89), (36, 89, 88), (11, 12, 38), (11, 38, 37), (63, 89, 90), (63, 90, 64), (11, 63, 64), (11, 64, 12), (37, 38, 90), (37, 90, 89), (12, 13, 39), (12, 39, 38), (64, 90, 91), (64, 91, 65), (12, 64, 65), (12, 65, 13), (38, 39, 91), (38, 91, 90), (13, 14, 40), (13, 40, 39), (65, 91, 92), (65, 92, 66), (13, 65, 66), (13, 66, 14), (39, 40, 92), (39, 92, 91), (14, 15, 41), (14, 41, 40), (66, 92, 93), (66, 93, 67), (14, 66, 67), (14, 67, 15), (40, 41, 93), (40, 93, 92), (15, 16, 42), (15, 42, 41), (67, 93, 94), (67, 94, 68), (15, 67, 68), (15, 68, 16), (41, 42, 94), (41, 94, 93), (16, 17, 43), (16, 43, 42), (68, 94, 95), (68, 95, 69), (16, 68, 69), (16, 69, 17), (42, 43, 95), (42, 95, 94), (17, 18, 44), (17, 44, 43), (69, 95, 96), (69, 96, 70), (17, 69, 70), (17, 70, 18), (43, 44, 96), (43, 96, 95), (18, 19, 45), (18, 45, 44), (70, 96, 97), (70, 97, 71), (18, 70, 71), (18, 71, 19), (44, 45, 97), (44, 97, 96), (19, 20, 46), (19, 46, 45), (71, 97, 98), (71, 98, 72), (19, 71, 72), (19, 72, 20), (45, 46, 98), (45, 98, 97), (20, 21, 47), (20, 47, 46), (72, 98, 99), (72, 99, 73), (20, 72, 73), (20, 73, 21), (46, 47, 99), (46, 99, 98), (21, 22, 48), (21, 48, 47), (73, 99, 100), (73, 100, 74), (21, 73, 74), (21, 74, 22), (47, 48, 100), (47, 100, 99), (22, 23, 49), (22, 49, 48), (74, 100, 101), (74, 101, 75), (22, 74, 75), (22, 75, 23), (48, 49, 101), (48, 101, 100), (23, 24, 50), (23, 50, 49), (75, 101, 102), (75, 102, 76), (23, 75, 76), (23, 76, 24), (49, 50, 102), (49, 102, 101), (24, 25, 51), (24, 51, 50), (76, 102, 103), (76, 103, 77), (24, 76, 77), (24, 77, 25), (50, 51, 103), (50, 103, 102), (25, 0, 26), (25, 26, 51), (77, 103, 78), (77, 78, 52), (25, 77, 52), (25, 52, 0), (51, 26, 78), (51, 78, 103)])
me_wholeclosedreturnhandrail_1mesh.polygons.foreach_set('material_index', [2, 2, 2, 2, 2, 2, 2, 2, 2, 2, 2, 2, 2, 2, 2, 2, 2, 2, 2, 2, 2, 2, 2, 2, 2, 2, 2, 2, 2, 2, 2, 2, 2, 2, 2, 2, 2, 2, 2, 2, 2, 2, 2, 2, 2, 2, 2, 2, 2, 2, 2, 2, 2, 2, 2, 2, 2, 2, 2, 2, 2, 2, 2, 2, 2, 2, 2, 2, 2, 2, 2, 2, 2, 2, 2, 2, 2, 2, 2, 2, 2, 2, 2, 2, 2, 2, 2, 2, 2, 2, 2, 2, 2, 2, 2, 2, 2, 2, 2, 2, 2, 2, 2, 2, 2, 2, 2, 2, 2, 2, 2, 2, 2, 2, 2, 2, 2, 2, 2, 2, 2, 2, 2, 2, 2, 2, 2, 2, 2, 2, 2, 2, 2, 2, 2, 2, 2, 2, 2, 2, 2, 2, 2, 2, 2, 2, 2, 2, 2, 2, 2, 2, 2, 2, 2, 2, 2, 2, 2, 2, 2, 2, 2, 2, 2, 2, 2, 2, 2, 2, 2, 2, 2, 2, 2, 2, 2, 2, 2, 2, 2, 2, 2, 2, 2, 2, 2, 2, 2, 2, 2, 2, 2, 2, 2, 2, 2, 2, 2, 2, 2, 2, 2, 2, 2, 2, 2, 2])
me_wholeclosedreturnhandrail_1mesh.materials.append(mat_stepandenddeckmetal)
me_wholeclosedreturnhandrail_1mesh.materials.append(mat_opaquebalustradeblue)
me_wholeclosedreturnhandrail_1mesh.materials.append(mat_wholeloophandraildark)
me_wholeclosedreturnhandrail_1mesh.update()
me_wholehandrailentryhousing_1lowermesh = bpy.data.meshes.new('WholeHandrailEntryHousing_1LowerMesh')
me_wholehandrailentryhousing_1lowermesh.from_pydata([(0.49, -1.87, 0.38), (0.63, -1.87, 0.38), (0.49, -1.63, 0.38), (0.63, -1.63, 0.38), (0.49, -1.87, 0.59), (0.63, -1.87, 0.59), (0.49, -1.63, 0.59), (0.63, -1.63, 0.59)], [], [(0, 2, 3), (0, 3, 1), (4, 5, 7), (4, 7, 6), (0, 1, 5), (0, 5, 4), (2, 6, 7), (2, 7, 3), (0, 4, 6), (0, 6, 2), (1, 3, 7), (1, 7, 5)])
me_wholehandrailentryhousing_1lowermesh.polygons.foreach_set('material_index', [1, 1, 1, 1, 1, 1, 1, 1, 1, 1, 1, 1])
me_wholehandrailentryhousing_1lowermesh.materials.append(mat_stepandenddeckmetal)
me_wholehandrailentryhousing_1lowermesh.materials.append(mat_opaquebalustradeblue)
me_wholehandrailentryhousing_1lowermesh.materials.append(mat_wholeloophandraildark)
me_wholehandrailentryhousing_1lowermesh.update()
me_wholehandrailentryhousing_1uppermesh = bpy.data.meshes.new('WholeHandrailEntryHousing_1UpperMesh')
me_wholehandrailentryhousing_1uppermesh.from_pydata([(0.49, 1.63, 1.58), (0.63, 1.63, 1.58), (0.49, 1.87, 1.58), (0.63, 1.87, 1.58), (0.49, 1.63, 1.79), (0.63, 1.63, 1.79), (0.49, 1.87, 1.79), (0.63, 1.87, 1.79)], [], [(0, 2, 3), (0, 3, 1), (4, 5, 7), (4, 7, 6), (0, 1, 5), (0, 5, 4), (2, 6, 7), (2, 7, 3), (0, 4, 6), (0, 6, 2), (1, 3, 7), (1, 7, 5)])
me_wholehandrailentryhousing_1uppermesh.polygons.foreach_set('material_index', [1, 1, 1, 1, 1, 1, 1, 1, 1, 1, 1, 1])
me_wholehandrailentryhousing_1uppermesh.materials.append(mat_stepandenddeckmetal)
me_wholehandrailentryhousing_1uppermesh.materials.append(mat_opaquebalustradeblue)
me_wholehandrailentryhousing_1uppermesh.materials.append(mat_wholeloophandraildark)
me_wholehandrailentryhousing_1uppermesh.update()

# ---- objects
ob_wholecontinuoussteppedflightandreturnbelt = bpy.data.objects.new('WholeContinuousSteppedFlightAndReturnBelt', me_wholecontinuoussteppedflightandreturnbeltmesh)
ob_wholestationarylowerlanding = bpy.data.objects.new('WholeStationaryLowerLanding', me_wholestationarylowerlandingmesh)
ob_lowerlandingmountingflange__1 = bpy.data.objects.new('LowerLandingMountingFlange_-1', me_lowerlandingmountingflange__1mesh)
ob_lowerlandingmountingflange_1 = bpy.data.objects.new('LowerLandingMountingFlange_1', me_lowerlandingmountingflange_1mesh)
ob_wholestationaryupperlanding = bpy.data.objects.new('WholeStationaryUpperLanding', me_wholestationaryupperlandingmesh)
ob_upperlandingmountingflange__1 = bpy.data.objects.new('UpperLandingMountingFlange_-1', me_upperlandingmountingflange__1mesh)
ob_upperlandingmountingflange_1 = bpy.data.objects.new('UpperLandingMountingFlange_1', me_upperlandingmountingflange_1mesh)
ob_wholeopaquebalustrade__1 = bpy.data.objects.new('WholeOpaqueBalustrade_-1', me_wholeopaquebalustrade__1mesh)
ob_wholeclosedreturnhandrail__1 = bpy.data.objects.new('WholeClosedReturnHandrail_-1', me_wholeclosedreturnhandrail__1mesh)
ob_wholehandrailentryhousing__1lower = bpy.data.objects.new('WholeHandrailEntryHousing_-1Lower', me_wholehandrailentryhousing__1lowermesh)
ob_wholehandrailentryhousing__1upper = bpy.data.objects.new('WholeHandrailEntryHousing_-1Upper', me_wholehandrailentryhousing__1uppermesh)
ob_wholeopaquebalustrade_1 = bpy.data.objects.new('WholeOpaqueBalustrade_1', me_wholeopaquebalustrade_1mesh)
ob_wholeclosedreturnhandrail_1 = bpy.data.objects.new('WholeClosedReturnHandrail_1', me_wholeclosedreturnhandrail_1mesh)
ob_wholehandrailentryhousing_1lower = bpy.data.objects.new('WholeHandrailEntryHousing_1Lower', me_wholehandrailentryhousing_1lowermesh)
ob_wholehandrailentryhousing_1upper = bpy.data.objects.new('WholeHandrailEntryHousing_1Upper', me_wholehandrailentryhousing_1uppermesh)

# ---- transforms, parenting, visibility, modifiers, constraints
ob_wholecontinuoussteppedflightandreturnbelt.location = (0.0, 0.0, 0.0)
ob_wholestationarylowerlanding.location = (0.0, 0.0, 0.0)
ob_lowerlandingmountingflange__1.location = (0.0, 0.0, 0.0)
ob_lowerlandingmountingflange_1.location = (0.0, 0.0, 0.0)
ob_wholestationaryupperlanding.location = (0.0, 0.0, 0.0)
ob_upperlandingmountingflange__1.location = (0.0, 0.0, 0.0)
ob_upperlandingmountingflange_1.location = (0.0, 0.0, 0.0)
ob_wholeopaquebalustrade__1.location = (0.0, 0.0, 0.0)
ob_wholeclosedreturnhandrail__1.location = (0.0, 0.0, 0.0)
ob_wholehandrailentryhousing__1lower.location = (0.0, 0.0, 0.0)
ob_wholehandrailentryhousing__1upper.location = (0.0, 0.0, 0.0)
ob_wholeopaquebalustrade_1.location = (0.0, 0.0, 0.0)
ob_wholeclosedreturnhandrail_1.location = (0.0, 0.0, 0.0)
ob_wholehandrailentryhousing_1lower.location = (0.0, 0.0, 0.0)
ob_wholehandrailentryhousing_1upper.location = (0.0, 0.0, 0.0)

# ---- collection membership
scene.collection.objects.link(ob_wholecontinuoussteppedflightandreturnbelt)
scene.collection.objects.link(ob_wholestationarylowerlanding)
scene.collection.objects.link(ob_lowerlandingmountingflange__1)
scene.collection.objects.link(ob_lowerlandingmountingflange_1)
scene.collection.objects.link(ob_wholestationaryupperlanding)
scene.collection.objects.link(ob_upperlandingmountingflange__1)
scene.collection.objects.link(ob_upperlandingmountingflange_1)
scene.collection.objects.link(ob_wholeopaquebalustrade__1)
scene.collection.objects.link(ob_wholeclosedreturnhandrail__1)
scene.collection.objects.link(ob_wholehandrailentryhousing__1lower)
scene.collection.objects.link(ob_wholehandrailentryhousing__1upper)
scene.collection.objects.link(ob_wholeopaquebalustrade_1)
scene.collection.objects.link(ob_wholeclosedreturnhandrail_1)
scene.collection.objects.link(ob_wholehandrailentryhousing_1lower)
scene.collection.objects.link(ob_wholehandrailentryhousing_1upper)

# ---- scene / render settings (as saved in the file)
scene.frame_start = 1; scene.frame_end = 250; scene.frame_set(1)
scene.render.engine = 'CYCLES'
scene.render.resolution_x = 640
scene.render.resolution_y = 640
scene.render.use_compositing = False
scene.cycles.use_denoising = False
scene.cycles.samples = 128
scene.cycles.use_adaptive_sampling = False
bpy.context.view_layer.update()

# ---- added for rendering (the .blend has no active camera and no usable light): camera, sun
cam_auto = bpy.data.cameras.new('AutoCamera')
cam_auto.lens = 50.0
cam_auto.sensor_width = 36.0
cam_auto.clip_end = 1000.0
ob_auto_camera = bpy.data.objects.new('AutoCamera', cam_auto)
scene.collection.objects.link(ob_auto_camera)
ob_auto_camera.location = (4.8182, -5.78184, 4.99639)
ob_auto_camera.rotation_euler = (1.09748, -7.21219e-08, 0.694738)
scene.camera = ob_auto_camera
light_auto_sun = bpy.data.lights.new('AutoSun', 'SUN')
light_auto_sun.energy = 3.0
light_auto_sun.angle = 0.0523599
ob_auto_sun = bpy.data.objects.new('AutoSun', light_auto_sun)
scene.collection.objects.link(ob_auto_sun)
ob_auto_sun.rotation_euler = (0.872665, 0.174533, 0.523599)
bpy.context.view_layer.update()
